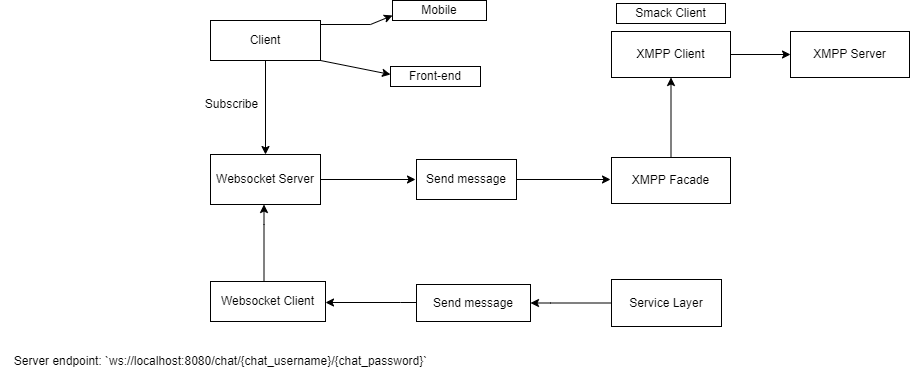

The diagram above was exported from draw.io. Its source (the exported page's mxGraphModel, read from the mxfile embedded in the PNG):
<mxGraphModel dx="1102" dy="614" grid="1" gridSize="10" guides="1" tooltips="1" connect="1" arrows="1" fold="1" page="1" pageScale="1" pageWidth="850" pageHeight="1100" math="0" shadow="0">
  <root>
    <mxCell id="0" />
    <mxCell id="1" parent="0" />
    <mxCell id="sMblrpbABmjYhpfGn2Ul-3" value="" style="edgeStyle=orthogonalEdgeStyle;rounded=0;orthogonalLoop=1;jettySize=auto;html=1;" edge="1" parent="1" source="sMblrpbABmjYhpfGn2Ul-1">
      <mxGeometry relative="1" as="geometry">
        <mxPoint x="475" y="235" as="targetPoint" />
      </mxGeometry>
    </mxCell>
    <mxCell id="sMblrpbABmjYhpfGn2Ul-1" value="Websocket Server" style="rounded=0;whiteSpace=wrap;html=1;" vertex="1" parent="1">
      <mxGeometry x="270" y="210" width="110" height="50" as="geometry" />
    </mxCell>
    <mxCell id="sMblrpbABmjYhpfGn2Ul-8" value="" style="edgeStyle=orthogonalEdgeStyle;rounded=0;orthogonalLoop=1;jettySize=auto;html=1;" edge="1" parent="1" source="sMblrpbABmjYhpfGn2Ul-4">
      <mxGeometry relative="1" as="geometry">
        <mxPoint x="670" y="235" as="targetPoint" />
      </mxGeometry>
    </mxCell>
    <mxCell id="sMblrpbABmjYhpfGn2Ul-4" value="Send message" style="rounded=0;whiteSpace=wrap;html=1;" vertex="1" parent="1">
      <mxGeometry x="476" y="215" width="100" height="40" as="geometry" />
    </mxCell>
    <mxCell id="sMblrpbABmjYhpfGn2Ul-38" value="" style="edgeStyle=orthogonalEdgeStyle;rounded=0;orthogonalLoop=1;jettySize=auto;html=1;" edge="1" parent="1" source="sMblrpbABmjYhpfGn2Ul-9" target="sMblrpbABmjYhpfGn2Ul-37">
      <mxGeometry relative="1" as="geometry" />
    </mxCell>
    <mxCell id="sMblrpbABmjYhpfGn2Ul-9" value="XMPP Facade" style="rounded=0;whiteSpace=wrap;html=1;" vertex="1" parent="1">
      <mxGeometry x="671" y="213" width="119" height="46" as="geometry" />
    </mxCell>
    <mxCell id="sMblrpbABmjYhpfGn2Ul-19" value="" style="edgeStyle=orthogonalEdgeStyle;rounded=0;orthogonalLoop=1;jettySize=auto;html=1;" edge="1" parent="1">
      <mxGeometry relative="1" as="geometry">
        <mxPoint x="323.5" y="337" as="sourcePoint" />
        <mxPoint x="323.5" y="260" as="targetPoint" />
        <Array as="points">
          <mxPoint x="324" y="280" />
          <mxPoint x="324" y="280" />
        </Array>
      </mxGeometry>
    </mxCell>
    <mxCell id="sMblrpbABmjYhpfGn2Ul-13" value="Websocket Client" style="rounded=0;whiteSpace=wrap;html=1;" vertex="1" parent="1">
      <mxGeometry x="270" y="337" width="115" height="40" as="geometry" />
    </mxCell>
    <mxCell id="sMblrpbABmjYhpfGn2Ul-21" value="" style="edgeStyle=orthogonalEdgeStyle;rounded=0;orthogonalLoop=1;jettySize=auto;html=1;" edge="1" parent="1">
      <mxGeometry relative="1" as="geometry">
        <mxPoint x="476" y="358" as="sourcePoint" />
        <mxPoint x="385" y="358" as="targetPoint" />
        <Array as="points">
          <mxPoint x="460" y="358" />
          <mxPoint x="460" y="358" />
        </Array>
      </mxGeometry>
    </mxCell>
    <mxCell id="sMblrpbABmjYhpfGn2Ul-20" value="Send message" style="rounded=0;whiteSpace=wrap;html=1;" vertex="1" parent="1">
      <mxGeometry x="476" y="340" width="114" height="37" as="geometry" />
    </mxCell>
    <mxCell id="sMblrpbABmjYhpfGn2Ul-24" value="" style="edgeStyle=orthogonalEdgeStyle;rounded=0;orthogonalLoop=1;jettySize=auto;html=1;" edge="1" parent="1">
      <mxGeometry relative="1" as="geometry">
        <mxPoint x="671" y="358.5" as="sourcePoint" />
        <mxPoint x="590" y="358.5" as="targetPoint" />
        <Array as="points">
          <mxPoint x="610" y="359" />
          <mxPoint x="610" y="359" />
        </Array>
      </mxGeometry>
    </mxCell>
    <mxCell id="sMblrpbABmjYhpfGn2Ul-22" value="Service Layer" style="rounded=0;whiteSpace=wrap;html=1;" vertex="1" parent="1">
      <mxGeometry x="671" y="335" width="110" height="47" as="geometry" />
    </mxCell>
    <mxCell id="sMblrpbABmjYhpfGn2Ul-28" value="" style="edgeStyle=orthogonalEdgeStyle;rounded=0;orthogonalLoop=1;jettySize=auto;html=1;" edge="1" parent="1" source="sMblrpbABmjYhpfGn2Ul-27" target="sMblrpbABmjYhpfGn2Ul-1">
      <mxGeometry relative="1" as="geometry" />
    </mxCell>
    <mxCell id="sMblrpbABmjYhpfGn2Ul-27" value="Client" style="rounded=0;whiteSpace=wrap;html=1;" vertex="1" parent="1">
      <mxGeometry x="270" y="76" width="110" height="40" as="geometry" />
    </mxCell>
    <mxCell id="sMblrpbABmjYhpfGn2Ul-29" value="Subscribe" style="text;html=1;align=center;verticalAlign=middle;resizable=0;points=[];autosize=1;strokeColor=none;fillColor=none;" vertex="1" parent="1">
      <mxGeometry x="251" y="145" width="80" height="30" as="geometry" />
    </mxCell>
    <mxCell id="sMblrpbABmjYhpfGn2Ul-32" value="Mobile" style="rounded=0;whiteSpace=wrap;html=1;" vertex="1" parent="1">
      <mxGeometry x="452" y="56" width="94" height="20" as="geometry" />
    </mxCell>
    <mxCell id="sMblrpbABmjYhpfGn2Ul-33" value="" style="endArrow=classic;html=1;rounded=0;" edge="1" parent="1">
      <mxGeometry width="50" height="50" relative="1" as="geometry">
        <mxPoint x="380" y="116" as="sourcePoint" />
        <mxPoint x="450" y="130" as="targetPoint" />
      </mxGeometry>
    </mxCell>
    <mxCell id="sMblrpbABmjYhpfGn2Ul-34" value="Front-end" style="rounded=0;whiteSpace=wrap;html=1;" vertex="1" parent="1">
      <mxGeometry x="450" y="122" width="90" height="20" as="geometry" />
    </mxCell>
    <mxCell id="sMblrpbABmjYhpfGn2Ul-36" value="Server endpoint: `ws://localhost:8080/chat/{chat_username}/{chat_password}`" style="text;html=1;align=center;verticalAlign=middle;resizable=0;points=[];autosize=1;strokeColor=none;fillColor=none;" vertex="1" parent="1">
      <mxGeometry x="60" y="402" width="440" height="30" as="geometry" />
    </mxCell>
    <mxCell id="sMblrpbABmjYhpfGn2Ul-44" value="" style="edgeStyle=orthogonalEdgeStyle;rounded=0;orthogonalLoop=1;jettySize=auto;html=1;" edge="1" parent="1" source="sMblrpbABmjYhpfGn2Ul-37" target="sMblrpbABmjYhpfGn2Ul-39">
      <mxGeometry relative="1" as="geometry" />
    </mxCell>
    <mxCell id="sMblrpbABmjYhpfGn2Ul-37" value="XMPP Client" style="rounded=0;whiteSpace=wrap;html=1;" vertex="1" parent="1">
      <mxGeometry x="671" y="87" width="119" height="46" as="geometry" />
    </mxCell>
    <mxCell id="sMblrpbABmjYhpfGn2Ul-39" value="XMPP Server" style="rounded=0;whiteSpace=wrap;html=1;" vertex="1" parent="1">
      <mxGeometry x="850" y="87" width="119" height="46" as="geometry" />
    </mxCell>
    <mxCell id="sMblrpbABmjYhpfGn2Ul-41" value="Smack Client" style="rounded=0;whiteSpace=wrap;html=1;" vertex="1" parent="1">
      <mxGeometry x="676" y="59" width="109" height="20" as="geometry" />
    </mxCell>
    <mxCell id="sMblrpbABmjYhpfGn2Ul-43" value="" style="endArrow=classic;html=1;rounded=0;entryX=0;entryY=0.75;entryDx=0;entryDy=0;" edge="1" parent="1" target="sMblrpbABmjYhpfGn2Ul-32">
      <mxGeometry width="50" height="50" relative="1" as="geometry">
        <mxPoint x="380" y="80" as="sourcePoint" />
        <mxPoint x="440" y="70" as="targetPoint" />
        <Array as="points">
          <mxPoint x="430" y="80" />
        </Array>
      </mxGeometry>
    </mxCell>
  </root>
</mxGraphModel>